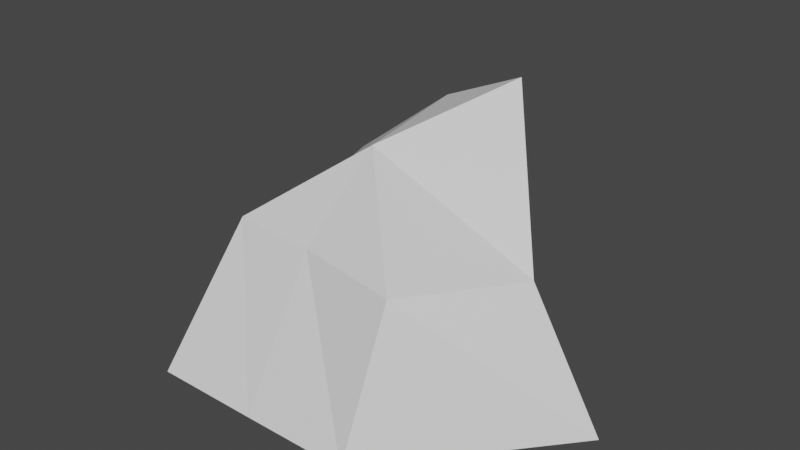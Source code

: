 # Source: Rock3.blend  (saved by Blender 2.93.21; exported with 4.5.12 LTS)
import bpy
from mathutils import Matrix  # noqa: F401  (used for matrix-valued properties, if any)

bpy.ops.wm.read_factory_settings(use_empty=True)
scene = bpy.context.scene
scene.name = 'Scene'

# ---- collections
col_collection = bpy.data.collections.new('Collection'); scene.collection.children.link(col_collection)

# ---- materials (node trees are filled in below, after node groups)
mat_material = bpy.data.materials.new('Material')
mat_material.alpha_threshold = 0.0
mat_material.use_transparent_shadow = False
mat_material.line_color = (0.0, 0.0, 0.0, 1.0)

# ---- material node trees
mat_material.use_nodes = True; mat_material.node_tree.nodes.clear()
_N = mat_material.node_tree.nodes; _L = mat_material.node_tree.links
n0 = _N.new('ShaderNodeOutputMaterial'); n0.name = 'Material Output'; n0.location = (300, 300)
n1 = _N.new('ShaderNodeBsdfPrincipled'); n1.name = 'Principled BSDF'; n1.location = (10, 300)
n1.distribution = 'GGX'
n1.subsurface_method = 'BURLEY'
n1.inputs[2].default_value = 0.4
n1.inputs[3].default_value = 1.45
n1.inputs[27].default_value = (0.0, 0.0, 0.0, 1.0)
n1.inputs[28].default_value = 1.0
_L.new(n1.outputs[0], n0.inputs[0])
n0.is_active_output = True

# ---- world
world_world = bpy.data.worlds.new('World'); scene.world = world_world
world_world.use_nodes = True; world_world.node_tree.nodes.clear()
_N = world_world.node_tree.nodes; _L = world_world.node_tree.links
n0 = _N.new('ShaderNodeOutputWorld'); n0.name = 'World Output'; n0.location = (300, 300)
n1 = _N.new('ShaderNodeBackground'); n1.name = 'Background'; n1.location = (10, 300)
n1.inputs[0].default_value = (0.05088, 0.05088, 0.05088, 1.0)
_L.new(n1.outputs[0], n0.inputs[0])
n0.is_active_output = True
world_world.color = (0.05088, 0.05088, 0.05088)
world_world.use_sun_shadow = False
world_world.sun_shadow_jitter_overblur = 0.0

# ---- meshes
me_cube = bpy.data.meshes.new('Cube')
me_cube.from_pydata([(0.7637, 1.0, 1.349), (1.0, 1.0, -1.0), (1.0, -1.0, 0.2285), (1.0, -1.547, -1.0), (-1.0, 1.0, 0.2486), (-1.0, 1.0, -1.0), (-0.8174, -0.7402, 0.2285), (-1.0, -1.547, -1.0), (-1.834, 0.0, -1.0), (1.628, 0.0, 0.1771), (-1.0, 0.0, -0.05865), (2.31, 0.0, -1.0), (0.0, 1.684, -1.0), (0.0, -0.8123, 0.2285), (0.0, -1.549, -1.0), (0.0, 1.0, 1.014), (0.0, 0.0, -1.0), (0.0, 0.0, 0.8621)], [], [(17, 10, 6), (14, 13, 6, 7), (8, 10, 4, 5), (16, 11, 3, 14), (11, 9, 2, 3), (12, 15, 0, 1), (1, 0, 9, 11), (12, 1, 11, 16), (7, 6, 10, 8), (4, 10, 17), (0, 15, 17), (5, 12, 16, 8), (5, 4, 15, 12), (8, 16, 14, 7), (3, 2, 13, 14), (17, 13, 2), (9, 17, 2), (15, 4, 17), (13, 17, 6), (9, 0, 17)])
_uv = me_cube.uv_layers.new(name='UVMap')
_uv.uv.foreach_set('vector', [0.75, 0.625, 0.875, 0.625, 0.875, 0.75, 0.375, 0.875, 0.625, 0.875, 0.625, 1.0, 0.375, 1.0, 0.375, 0.125, 0.625, 0.125, 0.625, 0.25, 0.375, 0.25, 0.25, 0.625, 0.375, 0.625, 0.375, 0.75, 0.25, 0.75, 0.375, 0.625, 0.625, 0.625, 0.625, 0.75, 0.375, 0.75, 0.375, 0.375, 0.625, 0.375, 0.625, 0.5, 0.375, 0.5, 0.375, 0.5, 0.625, 0.5, 0.625, 0.625, 0.375, 0.625, 0.25, 0.5, 0.375, 0.5, 0.375, 0.625, 0.25, 0.625, 0.375, 0.0, 0.625, 0.0, 0.625, 0.125, 0.375, 0.125, 0.875, 0.5, 0.875, 0.625, 0.75, 0.625, 0.625, 0.5, 0.75, 0.5, 0.75, 0.625, 0.125, 0.5, 0.25, 0.5, 0.25, 0.625, 0.125, 0.625, 0.375, 0.25, 0.625, 0.25, 0.625, 0.375, 0.375, 0.375, 0.125, 0.625, 0.25, 0.625, 0.25, 0.75, 0.125, 0.75, 0.375, 0.75, 0.625, 0.75, 0.625, 0.875, 0.375, 0.875, 0.75, 0.625, 0.75, 0.75, 0.625, 0.75, 0.625, 0.625, 0.75, 0.625, 0.625, 0.75, 0.75, 0.5, 0.875, 0.5, 0.75, 0.625, 0.75, 0.75, 0.75, 0.625, 0.875, 0.75, 0.625, 0.625, 0.625, 0.5, 0.75, 0.625])
me_cube.materials.append(mat_material)
me_cube.use_remesh_preserve_volume = False
me_cube.use_remesh_preserve_attributes = False
me_cube.use_mirror_vertex_groups = False
me_cube.update()

# ---- objects
ob_cube = bpy.data.objects.new('Cube', me_cube)

# ---- transforms, parenting, visibility, modifiers, constraints
ob_cube.location = (0.0, 0.0, 0.0)
ob_cube.lock_rotations_4d = False
ob_cube.empty_display_type = 'ARROWS'
ob_cube.lineart.crease_threshold = 0.0

# ---- collection membership
col_collection.objects.link(ob_cube)

# ---- scene / render settings (as saved in the file)
scene.frame_start = 1; scene.frame_end = 250; scene.frame_set(1)
scene.render.engine = 'BLENDER_EEVEE_NEXT'
scene.cycles.use_denoising = False
scene.cycles.samples = 128
scene.cycles.sampling_pattern = 'TABULATED_SOBOL'
scene.cycles.use_adaptive_sampling = False
scene.cycles.use_light_tree = False
scene.view_settings.view_transform = 'Filmic'
bpy.context.view_layer.update()

# ---- added for rendering (the .blend has no active camera and no usable light): camera, sun
cam_auto = bpy.data.cameras.new('AutoCamera')
cam_auto.lens = 50.0
cam_auto.sensor_width = 36.0
cam_auto.clip_end = 1000.0
ob_auto_camera = bpy.data.objects.new('AutoCamera', cam_auto)
scene.collection.objects.link(ob_auto_camera)
ob_auto_camera.location = (5.56439, -6.32458, 4.43611)
ob_auto_camera.rotation_euler = (1.09748, -7.21219e-08, 0.694738)
scene.camera = ob_auto_camera
light_auto_sun = bpy.data.lights.new('AutoSun', 'SUN')
light_auto_sun.energy = 3.0
light_auto_sun.angle = 0.0523599
ob_auto_sun = bpy.data.objects.new('AutoSun', light_auto_sun)
scene.collection.objects.link(ob_auto_sun)
ob_auto_sun.rotation_euler = (0.872665, 0.174533, 0.523599)
bpy.context.view_layer.update()
